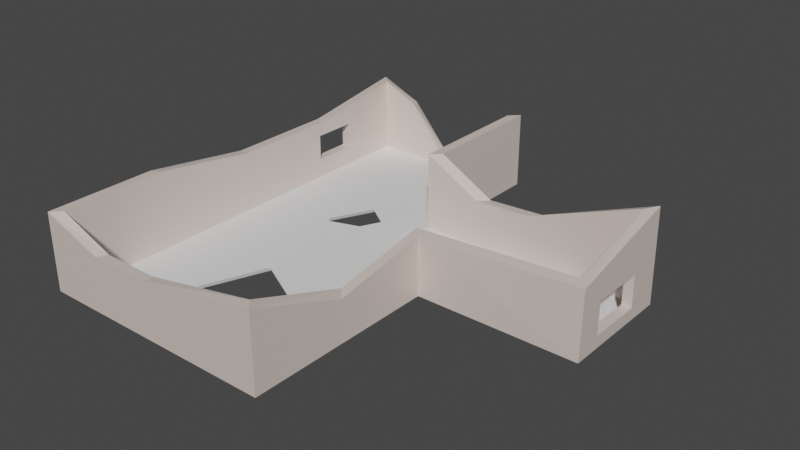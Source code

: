# Source: ruinedHouse4.blend  (saved by Blender 2.82.7; exported with 4.5.12 LTS)
import bpy
from mathutils import Matrix  # noqa: F401  (used for matrix-valued properties, if any)

bpy.ops.wm.read_factory_settings(use_empty=True)
scene = bpy.context.scene
scene.name = 'Scene'

# ---- collections
col_collection = bpy.data.collections.new('Collection'); scene.collection.children.link(col_collection)

# ---- materials (node trees are filled in below, after node groups)
mat_wall_material = bpy.data.materials.new('Wall_material')
mat_wall_material.use_transparent_shadow = False
mat_wall_material.diffuse_color = (0.8, 0.621, 0.57, 1.0)

# ---- material node trees
mat_wall_material.use_nodes = True; mat_wall_material.node_tree.nodes.clear()
_N = mat_wall_material.node_tree.nodes; _L = mat_wall_material.node_tree.links
n0 = _N.new('ShaderNodeOutputMaterial'); n0.name = 'Material Output'; n0.location = (1100, 160)
n1 = _N.new('ShaderNodeBsdfPrincipled'); n1.name = 'Diffuse BSDF'; n1.location = (200, 320)
n1.label = 'Diffuse BSDF'
n1.distribution = 'GGX'
n1.subsurface_method = 'BURLEY'
n1.inputs[0].default_value = (0.765, 0.65, 0.588, 1.0)
n1.inputs[3].default_value = 1.45
n1.inputs[27].default_value = (0.0, 0.0, 0.0, 1.0)
n1.inputs[28].default_value = 1.0
n2 = _N.new('ShaderNodeBsdfAnisotropic'); n2.name = 'Glossy_0'; n2.location = (200, 0)
n2.distribution = 'GGX'
n3 = _N.new('ShaderNodeMixShader'); n3.name = 'Mix_0'; n3.location = (500, 160)
n3.inputs[0].default_value = 0.1
n4 = _N.new('ShaderNodeNewGeometry'); n4.name = 'Input_1'; n4.location = (-80, -70)
n5 = _N.new('ShaderNodeBsdfDiffuse'); n5.name = 'Diffuse_1'; n5.location = (200, -280)
n5.inputs[0].default_value = (0.3, 0.3, 0.3, 1.0)
n6 = _N.new('ShaderNodeMixShader'); n6.name = 'Mix_1'; n6.location = (800, -70)
_L.new(n1.outputs[0], n3.inputs[1])
_L.new(n2.outputs[0], n3.inputs[2])
_L.new(n4.outputs[6], n6.inputs[0])
_L.new(n5.outputs[0], n6.inputs[2])
_L.new(n3.outputs[0], n6.inputs[1])
_L.new(n6.outputs[0], n0.inputs[0])
n0.is_active_output = True

# ---- world
world_world = bpy.data.worlds.new('World'); scene.world = world_world
world_world.use_nodes = True; world_world.node_tree.nodes.clear()
_N = world_world.node_tree.nodes; _L = world_world.node_tree.links
n0 = _N.new('ShaderNodeOutputWorld'); n0.name = 'World Output'; n0.location = (300, 300)
n1 = _N.new('ShaderNodeBackground'); n1.name = 'Background'; n1.location = (10, 300)
n1.inputs[0].default_value = (0.05088, 0.05088, 0.05088, 1.0)
_L.new(n1.outputs[0], n0.inputs[0])
n0.is_active_output = True
world_world.color = (0.05088, 0.05088, 0.05088)
world_world.use_sun_shadow = False
world_world.sun_shadow_jitter_overblur = 0.0

# ---- meshes
me_temp = bpy.data.meshes.new('temp')
me_temp.from_pydata([(0.0, 0.0, 2.4), (0.0, 0.0, 0.0), (7.0, 0.0, 2.4), (7.0, 0.0, 0.0), (7.0, 5.974, 1.86), (7.0, 6.0, 0.0), (12.0, 6.043, 2.125), (12.0, 6.0, 0.0), (11.99, 8.957, 2.862), (12.0, 9.0, 0.0), (5.0, 9.0, 2.4), (5.0, 9.0, 0.0), (5.0, 13.0, 2.4), (5.0, 13.0, 0.0), (0.0, 13.0, 2.4), (0.0, 13.0, 0.0), (-0.3, -0.3, 2.4), (-0.3, -0.3, 0.0), (7.3, -0.3, 2.4), (7.3, -0.3, 0.0), (7.3, 5.679, 1.808), (7.3, 5.7, 0.0), (12.3, 5.749, 2.069), (12.3, 5.7, 0.0), (12.29, 9.251, 2.926), (12.3, 9.3, 0.0), (5.3, 9.3, 2.4), (5.3, 9.3, 0.0), (5.3, 13.3, 2.4), (5.3, 13.3, 0.0), (-0.3, 13.3, 2.4), (-0.3, 13.3, 0.0), (0.0, 6.5, 1.89), (0.0, 6.5, 0.0), (-0.3, 6.5, 1.89), (-0.3, 6.5, 0.0), (0.0, 3.25, 2.4), (0.0, 3.25, 0.0), (-0.3, 3.1, 2.4), (-0.3, 3.1, 0.0), (3.499, 0.0, 1.715), (3.499, 0.0, 0.0), (3.499, -0.3, 1.715), (3.499, -0.3, 0.0), (1.749, 0.0, 1.715), (1.749, 0.0, 0.0), (1.599, -0.3, 1.715), (1.599, -0.3, 0.0), (7.0, 3.021, 1.334), (7.0, 3.0, 0.0), (7.3, 2.726, 1.281), (7.3, 2.7, 0.0), (8.515, 9.0, 1.522), (8.5, 9.0, 0.0), (8.815, 9.3, 1.53), (8.8, 9.3, 0.0), (6.75, 9.0, 1.437), (6.75, 9.0, 0.0), (7.05, 9.3, 1.437), (7.05, 9.3, 0.0), (5.0, 11.0, 2.4), (5.0, 11.0, 0.0), (5.3, 11.3, 2.4), (5.3, 11.3, 0.0), (2.5, 13.0, 0.183), (2.5, 13.0, 0.0), (2.5, 13.3, 0.183), (2.5, 13.3, 0.0), (3.75, 13.0, 0.183), (3.75, 13.0, 0.0), (3.9, 13.3, 0.183), (3.9, 13.3, 0.0), (0.0, 9.75, 1.89), (0.0, 9.75, 0.0), (-0.3, 9.9, 1.89), (-0.3, 9.9, 0.0), (1.23, 13.0, 1.824), (1.23, 13.0, 0.0), (1.077, 13.3, 1.824), (1.077, 13.3, 0.0), (12.3, 8.24, 0.3733), (12.0, 8.24, 0.3733), (12.3, 7.246, 0.3733), (12.0, 7.246, 0.3733), (12.3, 8.24, 1.368), (12.0, 8.24, 1.368), (12.3, 7.246, 1.368), (12.0, 7.246, 1.368), (12.3, 6.542, 1.368), (12.0, 6.542, 1.368), (12.3, 6.542, 0.3733), (12.0, 6.542, 0.3733), (-0.3, 11.05, 0.6209), (-1.49e-08, 11.05, 0.6209), (-0.3, 10.23, 0.6209), (-1.49e-08, 10.23, 0.6209), (-0.3, 11.05, 1.441), (-1.49e-08, 11.05, 1.441), (-0.3, 10.23, 1.441), (-1.49e-08, 10.23, 1.441), (-0.3, 9.648, 1.441), (-1.49e-08, 9.648, 1.441), (-0.3, 9.648, 0.6209), (-1.49e-08, 9.648, 0.6209), (-0.3, 9.9, 1.441), (0.0, 9.75, 1.441), (0.0, 9.75, 0.6209), (-0.3, 9.9, 0.6209)], [], [(40, 2, 3, 41), (48, 4, 5, 49), (4, 6, 7, 5), (6, 8, 9, 85, 87, 89), (56, 10, 11, 57), (60, 12, 13, 61), (76, 14, 15, 77), (72, 105, 99, 97, 93, 95, 106, 73, 15, 14), (42, 43, 19, 18), (50, 51, 21, 20), (20, 21, 23, 22), (22, 23, 90, 88, 86, 84, 25, 24), (58, 59, 27, 26), (62, 63, 29, 28), (78, 79, 31, 30), (74, 30, 31, 75, 107, 94, 92, 96, 98, 104), (44, 0, 16, 46), (41, 3, 19, 43), (48, 2, 18, 50), (49, 5, 21, 51), (6, 4, 20, 22), (5, 7, 23, 21), (8, 6, 22, 24), (7, 9, 25, 23), (52, 8, 24, 54), (57, 11, 27, 59), (60, 10, 26, 62), (61, 13, 29, 63), (68, 12, 28, 70), (77, 15, 31, 79), (72, 14, 30, 74), (37, 1, 17, 39), (73, 33, 35, 75), (36, 32, 34, 38), (38, 34, 35, 39), (36, 37, 33, 32), (0, 1, 37, 36), (16, 38, 39, 17), (0, 36, 38, 16), (33, 37, 39, 35), (45, 41, 43, 47), (2, 40, 42, 18), (46, 47, 43, 42), (44, 40, 41, 45), (0, 44, 45, 1), (16, 17, 47, 46), (1, 45, 47, 17), (40, 44, 46, 42), (3, 49, 51, 19), (4, 48, 50, 20), (18, 19, 51, 50), (2, 48, 49, 3), (9, 53, 55, 25), (56, 52, 54, 58), (24, 25, 55, 54), (8, 52, 53, 9), (10, 56, 58, 26), (53, 57, 59, 55), (54, 55, 59, 58), (52, 56, 57, 53), (11, 61, 63, 27), (12, 60, 62, 28), (26, 27, 63, 62), (10, 60, 61, 11), (69, 65, 67, 71), (76, 64, 66, 78), (70, 71, 67, 66), (68, 64, 65, 69), (12, 68, 69, 13), (28, 29, 71, 70), (13, 69, 71, 29), (64, 68, 70, 66), (15, 73, 75, 31), (32, 72, 74, 34), (34, 74, 104, 100, 102, 107, 75, 35), (32, 33, 73, 106, 103, 101, 105, 72), (14, 76, 78, 30), (65, 77, 79, 67), (66, 67, 79, 78), (64, 76, 77, 65), (81, 80, 84, 85), (91, 90, 82, 83), (90, 91, 89, 88), (83, 82, 80, 81), (88, 89, 87, 86), (89, 91, 83, 81, 85, 9, 7, 6), (86, 87, 85, 84), (25, 84, 80, 82, 90, 23), (92, 93, 97, 96), (102, 103, 106, 95, 94, 107), (99, 98, 96, 97), (103, 102, 100, 101), (101, 100, 104, 98, 99, 105), (94, 95, 93, 92)])
_uv = me_temp.uv_layers.new(name='UVMap')
_uv.uv.foreach_set('vector', [-0.8202, 1.144, -0.9561, 0.5007, -0.48, 0.5007, -0.48, 1.144, 0.2076, 1.048, 0.1032, 0.5054, 0.4722, 0.5007, 0.4722, 1.052, -0.4276, 2.523, -0.48, 1.604, -0.05852, 1.604, -0.05852, 2.523, -1.378, 2.441, -1.524, 1.906, -0.9561, 1.898, -1.227, 2.037, -1.227, 2.22, -1.227, 2.35, -1.723, 0.8237, -1.916, 0.5029, -1.439, 0.5007, -1.438, 0.8223, -0.9561, 2.155, -0.9561, 1.787, -0.48, 1.787, -0.48, 2.155, 2.147, 1.755, 2.033, 1.529, 2.509, 1.529, 2.509, 1.755, 1.078, 2.292, 1.167, 2.292, 1.167, 2.38, 1.167, 2.531, 1.329, 2.531, 1.329, 2.38, 1.329, 2.292, 1.453, 2.292, 1.453, 2.89, 0.9765, 2.89, -1.092, 1.199, -1.432, 1.199, -1.432, 0.5007, -0.9561, 0.5007, -0.258, 1.057, -0.00388, 1.052, -0.00388, 1.604, -0.3625, 1.6, -0.006639, 1.604, 0.352, 1.604, 0.352, 2.523, -0.05852, 2.523, 1.623, 1.796, 2.033, 1.787, 1.959, 1.941, 1.762, 1.941, 1.762, 2.071, 1.762, 2.254, 2.033, 2.449, 1.453, 2.439, 1.748, 1.465, 2.033, 1.465, 2.033, 1.787, 1.557, 1.787, -2.0, 2.155, -1.524, 2.155, -1.524, 2.523, -2.0, 2.523, 2.395, 0.7532, 2.033, 0.7532, 2.033, 0.5, 2.509, 0.5, 0.6015, 1.125, 0.5004, 0.5, 0.9765, 0.5, 0.9765, 1.125, 0.8533, 1.125, 0.8533, 1.064, 0.8533, 0.9137, 0.6906, 0.9137, 0.6906, 1.064, 0.6906, 1.125, 0.09173, 0.4455, 0.4408, 0.4449, 0.5004, 0.5, 0.1215, 0.5007, 1.254, 0.4449, 1.949, 0.4449, 2.008, 0.5, 1.254, 0.5, -0.9509, -0.1095, -0.9477, 0.4448, -1.007, 0.4999, -1.011, -0.05519, 1.949, -0.1066, 1.949, -0.6581, 2.008, -0.6029, 2.008, -0.05147, -1.94, -0.6659, -0.9493, -0.6529, -1.009, -0.5986, -2.0, -0.6117, 1.949, -0.6581, 2.94, -0.6581, 3.0, -0.6029, 2.008, -0.6029, -1.935, -1.202, -1.94, -0.6659, -2.0, -0.6117, -1.994, -1.256, 2.94, -0.6581, 2.94, -1.21, 3.0, -1.265, 3.0, -0.6029, -1.251, -1.209, -1.935, -1.202, -1.994, -1.256, -1.31, -1.264, 1.899, -1.21, 1.552, -1.21, 1.611, -1.265, 1.958, -1.265, -0.551, -1.577, -0.551, -1.21, -0.6105, -1.265, -0.6105, -1.632, 1.552, -1.577, 1.552, -1.945, 1.611, -2.0, 1.611, -1.632, 0.4115, 1.604, 0.4115, 2.011, 0.352, 2.011, 0.352, 1.604, 0.8039, -1.945, 0.5599, -1.945, 0.5004, -2.0, 0.7736, -2.0, 0.4393, -1.347, 0.4408, -1.945, 0.5004, -2.0, 0.4988, -1.374, 0.5599, -0.1526, 0.5599, 0.4449, 0.5004, 0.5, 0.5004, -0.125, 0.5599, -1.347, 0.5599, -0.75, 0.5004, -0.75, 0.5004, -1.375, 0.4408, -0.1525, 0.4393, -0.7495, 0.4988, -0.7495, 0.5004, -0.1249, 0.5004, 2.375, 0.6015, 1.75, 0.9765, 1.75, 0.9765, 2.375, 0.9765, 1.097, 1.453, 1.097, 1.453, 1.695, 1.078, 1.695, 0.9765, 0.5, 1.453, 0.5, 1.453, 1.097, 0.9765, 1.097, 0.5004, 3.0, 0.5004, 2.375, 0.9765, 2.375, 0.9765, 3.0, 0.4408, 0.4449, 0.4408, -0.1525, 0.5004, -0.1249, 0.5004, 0.5, 0.5599, -0.75, 0.5599, -0.1526, 0.5004, -0.125, 0.5004, -0.75, 0.9069, 0.4449, 1.254, 0.4449, 1.254, 0.5, 0.8772, 0.5, -0.9477, 0.4448, -0.2553, 0.4455, -0.2553, 0.5006, -1.007, 0.4999, -1.092, 1.549, -1.432, 1.549, -1.432, 1.199, -1.092, 1.199, -0.8202, 1.466, -0.8202, 1.144, -0.48, 1.144, -0.48, 1.466, -0.9561, 1.787, -0.8202, 1.466, -0.48, 1.466, -0.48, 1.787, -0.9561, 1.898, -1.432, 1.898, -1.432, 1.549, -1.092, 1.549, 0.5599, 0.4449, 0.9069, 0.4449, 0.8772, 0.5, 0.5004, 0.5, -0.2553, 0.4455, 0.09173, 0.4455, 0.1215, 0.5007, -0.2553, 0.5006, 1.949, 0.4449, 1.949, -0.1066, 2.008, -0.05147, 2.008, 0.5, -0.9493, -0.6529, -0.9509, -0.1095, -1.011, -0.05519, -1.009, -0.5986, -0.48, 0.5007, -0.00388, 0.5007, -0.00388, 1.052, -0.258, 1.057, -0.00388, 1.604, 0.2076, 1.048, 0.4722, 1.052, 0.4722, 1.604, 2.94, -1.21, 2.246, -1.21, 2.306, -1.265, 3.0, -1.265, -0.901, -1.209, -1.251, -1.209, -1.31, -1.264, -0.9605, -1.264, 1.453, 0.5027, 2.033, 0.5, 2.033, 1.143, 1.729, 1.141, -2.0, 1.787, -1.738, 1.148, -1.436, 1.144, -1.432, 1.787, -0.551, -1.21, -0.901, -1.209, -0.9605, -1.264, -0.6105, -1.265, 2.246, -1.21, 1.899, -1.21, 1.958, -1.265, 2.306, -1.265, 1.729, 1.141, 2.033, 1.143, 2.033, 1.465, 1.748, 1.465, -1.738, 1.148, -1.723, 0.8237, -1.438, 0.8223, -1.436, 1.144, 1.552, -1.21, 1.552, -1.577, 1.611, -1.632, 1.611, -1.265, -0.551, -1.945, -0.551, -1.577, -0.6105, -1.632, -0.6105, -2.0, -2.0, 1.787, -1.524, 1.787, -1.524, 2.155, -2.0, 2.155, -0.9561, 2.523, -0.9561, 2.155, -0.48, 2.155, -0.48, 2.523, 1.304, -1.945, 1.056, -1.945, 1.056, -2.0, 1.334, -2.0, 2.569, 0.5, 2.569, 0.8019, 2.509, 0.8019, 2.509, 0.5, 2.069, 1.272, 2.033, 1.272, 2.033, 1.015, 2.069, 1.015, 2.473, 2.219, 2.473, 1.989, 2.509, 1.989, 2.509, 2.219, 2.033, 2.449, 2.473, 2.219, 2.509, 2.219, 2.509, 2.449, 2.509, 1.529, 2.033, 1.529, 2.033, 1.272, 2.069, 1.272, 1.552, -1.945, 1.304, -1.945, 1.334, -2.0, 1.611, -2.0, 2.509, 1.574, 2.509, 1.344, 2.569, 1.317, 2.569, 1.574, 0.5599, -1.945, 0.5599, -1.347, 0.5004, -1.375, 0.5004, -2.0, 0.4393, -0.7495, 0.4393, -1.347, 0.4988, -1.374, 0.4988, -0.7495, 0.6015, 1.75, 0.6015, 1.125, 0.6906, 1.125, 0.6906, 1.171, 0.8533, 1.171, 0.8533, 1.125, 0.9765, 1.125, 0.9765, 1.75, 1.078, 1.695, 1.453, 1.695, 1.453, 2.292, 1.329, 2.292, 1.329, 2.274, 1.167, 2.274, 1.167, 2.292, 1.078, 2.292, 0.4408, -1.945, 0.1951, -1.944, 0.2254, -1.999, 0.5004, -2.0, 1.056, -1.945, 0.8039, -1.945, 0.7736, -2.0, 1.056, -2.0, 2.069, 1.015, 2.033, 1.015, 2.033, 0.7532, 2.395, 0.7532, 2.473, 1.989, 2.147, 1.755, 2.509, 1.755, 2.509, 1.989, 0.9019, 0.7149, 0.9138, 0.7148, 0.9138, 0.7514, 0.9018, 0.7514, 0.4942, 0.8456, 0.4823, 0.8456, 0.4823, 0.8197, 0.4942, 0.8197, 0.9137, 0.788, 0.9018, 0.788, 0.9018, 0.7514, 0.9137, 0.7514, 0.4942, 0.8197, 0.4823, 0.8197, 0.4823, 0.7832, 0.4942, 0.7832, 0.4823, 0.7207, 0.4942, 0.7207, 0.4942, 0.7466, 0.4823, 0.7466, -1.227, 2.35, -1.03, 2.35, -1.03, 2.22, -1.03, 2.037, -1.227, 2.037, -0.9561, 1.898, -0.9561, 2.449, -1.378, 2.441, 0.4823, 0.7466, 0.4942, 0.7466, 0.4942, 0.7832, 0.4823, 0.7832, 2.033, 2.449, 1.762, 2.254, 1.959, 2.254, 1.959, 2.071, 1.959, 1.941, 2.033, 1.787, 0.9018, 0.788, 0.9137, 0.788, 0.9137, 0.8182, 0.9018, 0.8182, 0.9018, 0.6119, 0.9137, 0.6119, 0.9137, 0.6156, 0.9137, 0.6332, 0.9018, 0.6332, 0.9018, 0.6211, 0.9018, 0.5817, 0.9137, 0.5817, 0.9137, 0.6119, 0.9018, 0.6119, 0.9018, 0.8182, 0.9137, 0.8182, 0.9137, 0.8483, 0.9018, 0.8483, 0.9018, 0.5604, 0.9137, 0.5604, 0.9137, 0.5696, 0.9137, 0.5817, 0.9018, 0.5817, 0.9018, 0.5641, 0.9018, 0.6332, 0.9137, 0.6332, 0.9137, 0.6634, 0.9018, 0.6634])
me_temp.materials.append(mat_wall_material)
me_temp.use_remesh_fix_poles = True
me_temp.use_remesh_preserve_attributes = False
me_temp.use_mirror_vertex_groups = False
me_temp.update()
me_floor = bpy.data.meshes.new('Floor')
me_floor.from_pydata([(3.283, 7.625, -0.05636), (0.0, 0.0, 0.0), (7.0, 0.0, 0.0), (7.0, 6.0, 0.0), (12.0, 6.0, 0.0), (12.0, 9.0, 0.0), (5.0, 9.0, 0.0), (5.0, 13.0, 0.0), (0.0, 13.0, 0.0), (0.0, 0.0, -0.1208), (0.0, 13.0, -0.1208), (7.0, 0.0, -0.1208), (7.0, 6.0, -0.1208), (12.0, 6.0, -0.1208), (12.0, 9.0, -0.1208), (5.0, 9.0, -0.1208), (5.0, 13.0, -0.1208), (3.124, 4.247, -1.49e-08), (3.103, 4.305, -0.1208), (2.355, 2.268, 0.0), (2.333, 2.325, -0.1208), (4.983, 3.316, -0.1208), (5.004, 3.258, -2.98e-08), (4.213, 1.336, -0.1208), (4.235, 1.279, 0.0), (2.53, 8.178, -0.1208), (2.553, 8.108, -5.96e-08), (2.916, 8.972, -0.1208), (2.94, 8.902, -7.451e-09), (3.657, 8.455, -0.1208), (3.681, 8.386, -5.96e-08), (3.373, 7.752, 0.0), (3.165, 7.682, 2.608e-08), (2.256, 7.616, -0.1208), (2.28, 7.546, -5.588e-08), (3.271, 7.662, -0.1208), (3.182, 7.478, -0.1208), (2.692, 7.312, -0.1208), (2.438, 7.436, -3.725e-09)], [], [(0, 36, 37, 38, 32), (1, 19, 24, 22, 3, 2), (9, 11, 12, 21, 23, 20), (5, 6, 15, 14), (3, 4, 13, 12), (1, 2, 11, 9), (6, 7, 16, 15), (4, 5, 14, 13), (2, 3, 12, 11), (8, 1, 9, 10), (7, 8, 10, 16), (23, 24, 22, 21), (21, 22, 17, 18), (18, 17, 19, 20), (20, 18, 21, 12, 13, 14, 29, 35, 36, 37, 33, 10, 9), (3, 22, 17, 19, 1, 8, 34, 38, 32, 31, 30, 5, 4), (20, 19, 24, 23), (36, 0, 35), (29, 30, 28, 27), (5, 30, 28, 26, 34, 8, 7, 6), (10, 33, 25, 27, 29, 14, 15, 16), (33, 34, 38, 37), (31, 0, 32), (35, 0, 31, 30, 29), (34, 33, 25, 26), (27, 28, 26, 25)])
_uv = me_floor.uv_layers.new(name='UVMap')
_uv.uv.foreach_set('vector', [0.8589, 0.3803, 0.863, 0.3723, 0.8832, 0.3637, 0.8941, 0.3709, 0.864, 0.3837, 2.975, -2.0, 2.488, -1.428, 2.099, -1.667, 1.939, -1.173, 1.526, -0.485, 1.526, -1.974, 0.4908, 1.296, -0.9622, 1.296, -0.9622, -0.225, -0.5435, 0.4557, -0.3837, 0.9577, 0.006436, 0.7069, 0.5157, 2.999, 0.5157, 1.245, 0.5406, 1.246, 0.5406, 3.0, 0.5656, 2.499, 0.5656, 1.246, 0.5905, 1.245, 0.5905, 2.498, 0.4908, 3.0, 0.4908, 1.246, 0.5157, 1.245, 0.5157, 2.999, 0.6404, 1.245, 0.6404, 2.256, 0.6155, 2.256, 0.6155, 1.245, 0.6404, 2.003, 0.6404, 1.245, 0.6654, 1.245, 0.6654, 2.003, 0.5406, 2.761, 0.5406, 1.245, 0.5656, 1.245, 0.5656, 2.761, 3.0, -1.999, 3.0, 1.245, 2.975, 1.244, 2.975, -2.0, 0.6155, 1.246, 0.6155, 2.499, 0.5905, 2.498, 0.5905, 1.245, 0.5383, 0.6517, 0.5435, 0.6491, 0.5435, 0.7525, 0.5383, 0.7552, 0.5486, 0.751, 0.5435, 0.7528, 0.5435, 0.6508, 0.5486, 0.6491, 0.5331, 0.6491, 0.5383, 0.6515, 0.5383, 0.7573, 0.5331, 0.7549, 0.006436, 0.7069, -0.1533, 0.2049, -0.5435, 0.4557, -0.9622, -0.225, -2.0, -0.225, -2.0, -0.9857, -0.2683, -0.8476, -0.1882, -0.6463, -0.1696, -0.5998, -0.06801, -0.5577, 0.02242, -0.6347, 0.4908, -2.0, 0.4908, 1.296, 1.526, -0.485, 1.939, -1.173, 2.328, -0.9342, 2.488, -1.428, 2.975, -2.0, 2.975, 1.227, 2.503, -0.1185, 2.47, -0.1453, 2.32, -0.0815, 2.277, -0.06329, 2.213, 0.09505, 0.4908, 0.278, 0.4908, -0.4667, 0.5538, 0.7528, 0.5486, 0.751, 0.5486, 0.6491, 0.5538, 0.6508, 0.5591, 0.6491, 0.5619, 0.657, 0.5591, 0.6587, 0.5695, 0.6903, 0.5643, 0.6923, 0.5643, 0.6511, 0.5695, 0.6491, 0.4908, 0.278, 2.213, 0.09505, 2.367, 0.2204, 2.447, 0.022, 2.503, -0.1185, 2.975, 1.227, 1.94, 1.245, 1.94, 0.2524, 0.4908, -2.0, 0.02242, -0.6347, -0.03435, -0.7772, -0.1145, -0.9785, -0.2683, -0.8476, -2.0, -0.9857, -0.5471, -0.9857, -0.5471, -2.0, 0.005201, 0.6835, 2.722e-08, 0.6815, 0.0, 0.6727, 0.005201, 0.6593, 0.8554, 0.3873, 0.8589, 0.3803, 0.864, 0.3837, 0.5591, 0.6587, 0.5619, 0.657, 0.5643, 0.664, 0.5643, 0.6974, 0.5591, 0.7006, 0.5591, 0.7257, 0.5538, 0.7228, 0.5538, 0.6922, 0.5591, 0.6952, 0.5538, 0.6491, 0.5591, 0.652, 0.5591, 0.6952, 0.5538, 0.6922])
me_floor.use_remesh_fix_poles = True
me_floor.use_remesh_preserve_attributes = False
me_floor.use_mirror_vertex_groups = False
me_floor.update()

# ---- objects
ob_room = bpy.data.objects.new('Room', me_temp)
ob_floor = bpy.data.objects.new('Floor', me_floor)

# ---- transforms, parenting, visibility, modifiers, constraints
ob_room.location = (0.0, 0.0, 0.0)
ob_room.lineart.crease_threshold = 0.0
ob_floor.parent = ob_room
ob_floor.location = (0.0, 0.0, 0.0)
ob_floor.lineart.crease_threshold = 0.0

# ---- collection membership
col_collection.objects.link(ob_room)
col_collection.objects.link(ob_floor)

# ---- scene / render settings (as saved in the file)
scene.frame_start = 1; scene.frame_end = 250; scene.frame_set(1)
scene.render.engine = 'BLENDER_EEVEE_NEXT'
scene.cycles.use_denoising = False
scene.cycles.samples = 128
scene.cycles.sampling_pattern = 'TABULATED_SOBOL'
scene.cycles.use_adaptive_sampling = False
scene.cycles.use_light_tree = False
scene.view_settings.view_transform = 'Filmic'
bpy.context.view_layer.update()

# ---- added for rendering (the .blend has no active camera and no usable light): camera, sun
cam_auto = bpy.data.cameras.new('AutoCamera')
cam_auto.lens = 50.0
cam_auto.sensor_width = 36.0
cam_auto.clip_end = 1000.0
ob_auto_camera = bpy.data.objects.new('AutoCamera', cam_auto)
scene.collection.objects.link(ob_auto_camera)
ob_auto_camera.location = (23.3835, -14.3601, 15.3093)
ob_auto_camera.rotation_euler = (1.09748, -7.21219e-08, 0.694738)
scene.camera = ob_auto_camera
light_auto_sun = bpy.data.lights.new('AutoSun', 'SUN')
light_auto_sun.energy = 3.0
light_auto_sun.angle = 0.0523599
ob_auto_sun = bpy.data.objects.new('AutoSun', light_auto_sun)
scene.collection.objects.link(ob_auto_sun)
ob_auto_sun.rotation_euler = (0.872665, 0.174533, 0.523599)
bpy.context.view_layer.update()

